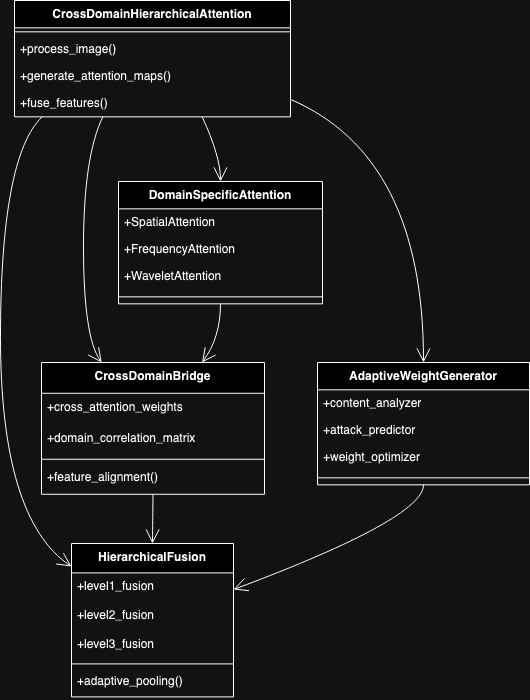

The diagram above was exported from draw.io. Its source (the exported page's mxGraphModel, read from the mxfile embedded in the PNG):
<mxGraphModel dx="2938" dy="1142" grid="1" gridSize="10" guides="1" tooltips="1" connect="1" arrows="1" fold="1" page="1" pageScale="1" pageWidth="850" pageHeight="1100" math="0" shadow="0">
  <root>
    <mxCell id="0" />
    <mxCell id="1" parent="0" />
    <mxCell id="wxvpDvuwxlFqoEvdySy7-1" value="CrossDomainHierarchicalAttention" style="swimlane;fontStyle=1;align=center;verticalAlign=top;childLayout=stackLayout;horizontal=1;startSize=27.333333333333332;horizontalStack=0;resizeParent=1;resizeParentMax=0;resizeLast=0;collapsible=0;marginBottom=0;" vertex="1" parent="1">
      <mxGeometry x="34" y="20" width="276" height="116.33333333333333" as="geometry" />
    </mxCell>
    <mxCell id="wxvpDvuwxlFqoEvdySy7-2" style="line;strokeWidth=1;fillColor=none;align=left;verticalAlign=middle;spacingTop=-1;spacingLeft=3;spacingRight=3;rotatable=0;labelPosition=right;points=[];portConstraint=eastwest;strokeColor=inherit;" vertex="1" parent="wxvpDvuwxlFqoEvdySy7-1">
      <mxGeometry y="27.333333333333332" width="276" height="8" as="geometry" />
    </mxCell>
    <mxCell id="wxvpDvuwxlFqoEvdySy7-3" value="+process_image()" style="text;strokeColor=none;fillColor=none;align=left;verticalAlign=top;spacingLeft=4;spacingRight=4;overflow=hidden;rotatable=0;points=[[0,0.5],[1,0.5]];portConstraint=eastwest;" vertex="1" parent="wxvpDvuwxlFqoEvdySy7-1">
      <mxGeometry y="35.33333333333333" width="276" height="27" as="geometry" />
    </mxCell>
    <mxCell id="wxvpDvuwxlFqoEvdySy7-4" value="+generate_attention_maps()" style="text;strokeColor=none;fillColor=none;align=left;verticalAlign=top;spacingLeft=4;spacingRight=4;overflow=hidden;rotatable=0;points=[[0,0.5],[1,0.5]];portConstraint=eastwest;" vertex="1" parent="wxvpDvuwxlFqoEvdySy7-1">
      <mxGeometry y="62.33333333333333" width="276" height="27" as="geometry" />
    </mxCell>
    <mxCell id="wxvpDvuwxlFqoEvdySy7-5" value="+fuse_features()" style="text;strokeColor=none;fillColor=none;align=left;verticalAlign=top;spacingLeft=4;spacingRight=4;overflow=hidden;rotatable=0;points=[[0,0.5],[1,0.5]];portConstraint=eastwest;" vertex="1" parent="wxvpDvuwxlFqoEvdySy7-1">
      <mxGeometry y="89.33333333333333" width="276" height="27" as="geometry" />
    </mxCell>
    <mxCell id="wxvpDvuwxlFqoEvdySy7-6" value="DomainSpecificAttention" style="swimlane;fontStyle=1;align=center;verticalAlign=top;childLayout=stackLayout;horizontal=1;startSize=27.333333333333332;horizontalStack=0;resizeParent=1;resizeParentMax=0;resizeLast=0;collapsible=0;marginBottom=0;" vertex="1" parent="1">
      <mxGeometry x="138" y="201" width="204" height="122.33333333333333" as="geometry" />
    </mxCell>
    <mxCell id="wxvpDvuwxlFqoEvdySy7-7" value="+SpatialAttention" style="text;strokeColor=none;fillColor=none;align=left;verticalAlign=top;spacingLeft=4;spacingRight=4;overflow=hidden;rotatable=0;points=[[0,0.5],[1,0.5]];portConstraint=eastwest;" vertex="1" parent="wxvpDvuwxlFqoEvdySy7-6">
      <mxGeometry y="27.333333333333332" width="204" height="27" as="geometry" />
    </mxCell>
    <mxCell id="wxvpDvuwxlFqoEvdySy7-8" value="+FrequencyAttention" style="text;strokeColor=none;fillColor=none;align=left;verticalAlign=top;spacingLeft=4;spacingRight=4;overflow=hidden;rotatable=0;points=[[0,0.5],[1,0.5]];portConstraint=eastwest;" vertex="1" parent="wxvpDvuwxlFqoEvdySy7-6">
      <mxGeometry y="54.33333333333333" width="204" height="27" as="geometry" />
    </mxCell>
    <mxCell id="wxvpDvuwxlFqoEvdySy7-9" value="+WaveletAttention" style="text;strokeColor=none;fillColor=none;align=left;verticalAlign=top;spacingLeft=4;spacingRight=4;overflow=hidden;rotatable=0;points=[[0,0.5],[1,0.5]];portConstraint=eastwest;" vertex="1" parent="wxvpDvuwxlFqoEvdySy7-6">
      <mxGeometry y="81.33333333333333" width="204" height="27" as="geometry" />
    </mxCell>
    <mxCell id="wxvpDvuwxlFqoEvdySy7-10" style="line;strokeWidth=1;fillColor=none;align=left;verticalAlign=middle;spacingTop=-1;spacingLeft=3;spacingRight=3;rotatable=0;labelPosition=right;points=[];portConstraint=eastwest;strokeColor=inherit;" vertex="1" parent="wxvpDvuwxlFqoEvdySy7-6">
      <mxGeometry y="108.33333333333333" width="204" height="14" as="geometry" />
    </mxCell>
    <mxCell id="wxvpDvuwxlFqoEvdySy7-11" value="CrossDomainBridge" style="swimlane;fontStyle=1;align=center;verticalAlign=top;childLayout=stackLayout;horizontal=1;startSize=30.75;horizontalStack=0;resizeParent=1;resizeParentMax=0;resizeLast=0;collapsible=0;marginBottom=0;" vertex="1" parent="1">
      <mxGeometry x="61" y="382" width="223" height="131.75" as="geometry" />
    </mxCell>
    <mxCell id="wxvpDvuwxlFqoEvdySy7-12" value="+cross_attention_weights" style="text;strokeColor=none;fillColor=none;align=left;verticalAlign=top;spacingLeft=4;spacingRight=4;overflow=hidden;rotatable=0;points=[[0,0.5],[1,0.5]];portConstraint=eastwest;" vertex="1" parent="wxvpDvuwxlFqoEvdySy7-11">
      <mxGeometry y="30.75" width="223" height="31" as="geometry" />
    </mxCell>
    <mxCell id="wxvpDvuwxlFqoEvdySy7-13" value="+domain_correlation_matrix" style="text;strokeColor=none;fillColor=none;align=left;verticalAlign=top;spacingLeft=4;spacingRight=4;overflow=hidden;rotatable=0;points=[[0,0.5],[1,0.5]];portConstraint=eastwest;" vertex="1" parent="wxvpDvuwxlFqoEvdySy7-11">
      <mxGeometry y="61.75" width="223" height="31" as="geometry" />
    </mxCell>
    <mxCell id="wxvpDvuwxlFqoEvdySy7-14" style="line;strokeWidth=1;fillColor=none;align=left;verticalAlign=middle;spacingTop=-1;spacingLeft=3;spacingRight=3;rotatable=0;labelPosition=right;points=[];portConstraint=eastwest;strokeColor=inherit;" vertex="1" parent="wxvpDvuwxlFqoEvdySy7-11">
      <mxGeometry y="92.75" width="223" height="8" as="geometry" />
    </mxCell>
    <mxCell id="wxvpDvuwxlFqoEvdySy7-15" value="+feature_alignment()" style="text;strokeColor=none;fillColor=none;align=left;verticalAlign=top;spacingLeft=4;spacingRight=4;overflow=hidden;rotatable=0;points=[[0,0.5],[1,0.5]];portConstraint=eastwest;" vertex="1" parent="wxvpDvuwxlFqoEvdySy7-11">
      <mxGeometry y="100.75" width="223" height="31" as="geometry" />
    </mxCell>
    <mxCell id="wxvpDvuwxlFqoEvdySy7-16" value="HierarchicalFusion" style="swimlane;fontStyle=1;align=center;verticalAlign=top;childLayout=stackLayout;horizontal=1;startSize=29.4;horizontalStack=0;resizeParent=1;resizeParentMax=0;resizeLast=0;collapsible=0;marginBottom=0;" vertex="1" parent="1">
      <mxGeometry x="91" y="563" width="162" height="153.4" as="geometry" />
    </mxCell>
    <mxCell id="wxvpDvuwxlFqoEvdySy7-17" value="+level1_fusion" style="text;strokeColor=none;fillColor=none;align=left;verticalAlign=top;spacingLeft=4;spacingRight=4;overflow=hidden;rotatable=0;points=[[0,0.5],[1,0.5]];portConstraint=eastwest;" vertex="1" parent="wxvpDvuwxlFqoEvdySy7-16">
      <mxGeometry y="29.4" width="162" height="29" as="geometry" />
    </mxCell>
    <mxCell id="wxvpDvuwxlFqoEvdySy7-18" value="+level2_fusion" style="text;strokeColor=none;fillColor=none;align=left;verticalAlign=top;spacingLeft=4;spacingRight=4;overflow=hidden;rotatable=0;points=[[0,0.5],[1,0.5]];portConstraint=eastwest;" vertex="1" parent="wxvpDvuwxlFqoEvdySy7-16">
      <mxGeometry y="58.4" width="162" height="29" as="geometry" />
    </mxCell>
    <mxCell id="wxvpDvuwxlFqoEvdySy7-19" value="+level3_fusion" style="text;strokeColor=none;fillColor=none;align=left;verticalAlign=top;spacingLeft=4;spacingRight=4;overflow=hidden;rotatable=0;points=[[0,0.5],[1,0.5]];portConstraint=eastwest;" vertex="1" parent="wxvpDvuwxlFqoEvdySy7-16">
      <mxGeometry y="87.4" width="162" height="29" as="geometry" />
    </mxCell>
    <mxCell id="wxvpDvuwxlFqoEvdySy7-20" style="line;strokeWidth=1;fillColor=none;align=left;verticalAlign=middle;spacingTop=-1;spacingLeft=3;spacingRight=3;rotatable=0;labelPosition=right;points=[];portConstraint=eastwest;strokeColor=inherit;" vertex="1" parent="wxvpDvuwxlFqoEvdySy7-16">
      <mxGeometry y="116.4" width="162" height="8" as="geometry" />
    </mxCell>
    <mxCell id="wxvpDvuwxlFqoEvdySy7-21" value="+adaptive_pooling()" style="text;strokeColor=none;fillColor=none;align=left;verticalAlign=top;spacingLeft=4;spacingRight=4;overflow=hidden;rotatable=0;points=[[0,0.5],[1,0.5]];portConstraint=eastwest;" vertex="1" parent="wxvpDvuwxlFqoEvdySy7-16">
      <mxGeometry y="124.4" width="162" height="29" as="geometry" />
    </mxCell>
    <mxCell id="wxvpDvuwxlFqoEvdySy7-22" value="AdaptiveWeightGenerator" style="swimlane;fontStyle=1;align=center;verticalAlign=top;childLayout=stackLayout;horizontal=1;startSize=27.333333333333332;horizontalStack=0;resizeParent=1;resizeParentMax=0;resizeLast=0;collapsible=0;marginBottom=0;" vertex="1" parent="1">
      <mxGeometry x="337" y="382" width="212" height="122.33333333333333" as="geometry" />
    </mxCell>
    <mxCell id="wxvpDvuwxlFqoEvdySy7-23" value="+content_analyzer" style="text;strokeColor=none;fillColor=none;align=left;verticalAlign=top;spacingLeft=4;spacingRight=4;overflow=hidden;rotatable=0;points=[[0,0.5],[1,0.5]];portConstraint=eastwest;" vertex="1" parent="wxvpDvuwxlFqoEvdySy7-22">
      <mxGeometry y="27.333333333333332" width="212" height="27" as="geometry" />
    </mxCell>
    <mxCell id="wxvpDvuwxlFqoEvdySy7-24" value="+attack_predictor" style="text;strokeColor=none;fillColor=none;align=left;verticalAlign=top;spacingLeft=4;spacingRight=4;overflow=hidden;rotatable=0;points=[[0,0.5],[1,0.5]];portConstraint=eastwest;" vertex="1" parent="wxvpDvuwxlFqoEvdySy7-22">
      <mxGeometry y="54.33333333333333" width="212" height="27" as="geometry" />
    </mxCell>
    <mxCell id="wxvpDvuwxlFqoEvdySy7-25" value="+weight_optimizer" style="text;strokeColor=none;fillColor=none;align=left;verticalAlign=top;spacingLeft=4;spacingRight=4;overflow=hidden;rotatable=0;points=[[0,0.5],[1,0.5]];portConstraint=eastwest;" vertex="1" parent="wxvpDvuwxlFqoEvdySy7-22">
      <mxGeometry y="81.33333333333333" width="212" height="27" as="geometry" />
    </mxCell>
    <mxCell id="wxvpDvuwxlFqoEvdySy7-26" style="line;strokeWidth=1;fillColor=none;align=left;verticalAlign=middle;spacingTop=-1;spacingLeft=3;spacingRight=3;rotatable=0;labelPosition=right;points=[];portConstraint=eastwest;strokeColor=inherit;" vertex="1" parent="wxvpDvuwxlFqoEvdySy7-22">
      <mxGeometry y="108.33333333333333" width="212" height="14" as="geometry" />
    </mxCell>
    <mxCell id="wxvpDvuwxlFqoEvdySy7-27" value="" style="curved=1;startArrow=none;endArrow=open;endSize=12;exitX=0.68;exitY=1;entryX=0.5;entryY=0;rounded=0;" edge="1" parent="1" source="wxvpDvuwxlFqoEvdySy7-1" target="wxvpDvuwxlFqoEvdySy7-6">
      <mxGeometry relative="1" as="geometry">
        <Array as="points">
          <mxPoint x="240" y="176" />
        </Array>
      </mxGeometry>
    </mxCell>
    <mxCell id="wxvpDvuwxlFqoEvdySy7-28" value="" style="curved=1;startArrow=none;endArrow=open;endSize=12;exitX=0.32;exitY=1;entryX=0.27;entryY=0;rounded=0;" edge="1" parent="1" source="wxvpDvuwxlFqoEvdySy7-1" target="wxvpDvuwxlFqoEvdySy7-11">
      <mxGeometry relative="1" as="geometry">
        <Array as="points">
          <mxPoint x="103" y="176" />
          <mxPoint x="103" y="357" />
        </Array>
      </mxGeometry>
    </mxCell>
    <mxCell id="wxvpDvuwxlFqoEvdySy7-29" value="" style="curved=1;startArrow=none;endArrow=open;endSize=12;exitX=0.1;exitY=1;entryX=0;entryY=0.15;rounded=0;" edge="1" parent="1" source="wxvpDvuwxlFqoEvdySy7-1" target="wxvpDvuwxlFqoEvdySy7-16">
      <mxGeometry relative="1" as="geometry">
        <Array as="points">
          <mxPoint x="20" y="176" />
          <mxPoint x="20" y="538" />
        </Array>
      </mxGeometry>
    </mxCell>
    <mxCell id="wxvpDvuwxlFqoEvdySy7-30" value="" style="curved=1;startArrow=none;endArrow=open;endSize=12;exitX=1;exitY=0.85;entryX=0.5;entryY=0;rounded=0;" edge="1" parent="1" source="wxvpDvuwxlFqoEvdySy7-1" target="wxvpDvuwxlFqoEvdySy7-22">
      <mxGeometry relative="1" as="geometry">
        <Array as="points">
          <mxPoint x="443" y="176" />
        </Array>
      </mxGeometry>
    </mxCell>
    <mxCell id="wxvpDvuwxlFqoEvdySy7-31" value="" style="curved=1;startArrow=none;endArrow=open;endSize=12;exitX=0.5;exitY=1;entryX=0.72;entryY=0;rounded=0;" edge="1" parent="1" source="wxvpDvuwxlFqoEvdySy7-6" target="wxvpDvuwxlFqoEvdySy7-11">
      <mxGeometry relative="1" as="geometry">
        <Array as="points">
          <mxPoint x="240" y="357" />
        </Array>
      </mxGeometry>
    </mxCell>
    <mxCell id="wxvpDvuwxlFqoEvdySy7-32" value="" style="curved=1;startArrow=none;endArrow=open;endSize=12;exitX=0.5;exitY=1;entryX=0.5;entryY=0;rounded=0;" edge="1" parent="1" source="wxvpDvuwxlFqoEvdySy7-11" target="wxvpDvuwxlFqoEvdySy7-16">
      <mxGeometry relative="1" as="geometry">
        <Array as="points" />
      </mxGeometry>
    </mxCell>
    <mxCell id="wxvpDvuwxlFqoEvdySy7-33" value="" style="curved=1;startArrow=none;endArrow=open;endSize=12;exitX=0.5;exitY=1;entryX=1;entryY=0.3;rounded=0;" edge="1" parent="1" source="wxvpDvuwxlFqoEvdySy7-22" target="wxvpDvuwxlFqoEvdySy7-16">
      <mxGeometry relative="1" as="geometry">
        <Array as="points">
          <mxPoint x="443" y="538" />
        </Array>
      </mxGeometry>
    </mxCell>
  </root>
</mxGraphModel>